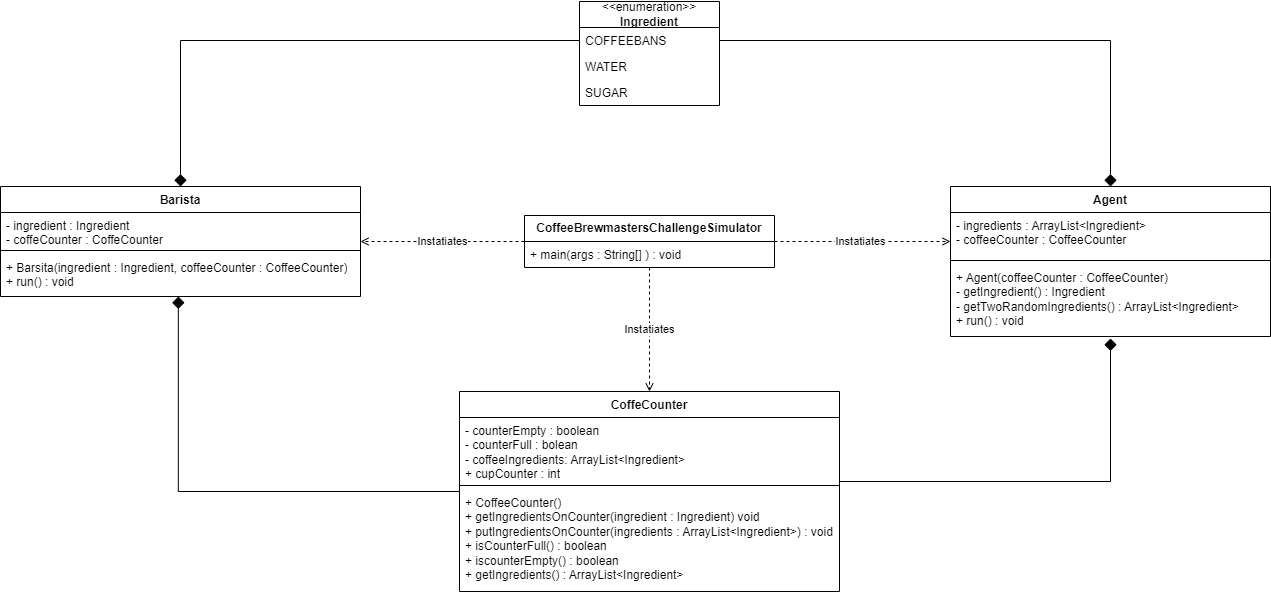

The diagram above was exported from draw.io. Its source (the exported page's mxGraphModel, read from the mxfile embedded in the PNG):
<mxGraphModel dx="2261" dy="780" grid="1" gridSize="10" guides="1" tooltips="1" connect="1" arrows="1" fold="1" page="1" pageScale="1" pageWidth="827" pageHeight="1169" math="0" shadow="0">
  <root>
    <mxCell id="WIyWlLk6GJQsqaUBKTNV-0" />
    <mxCell id="WIyWlLk6GJQsqaUBKTNV-1" parent="WIyWlLk6GJQsqaUBKTNV-0" />
    <mxCell id="72Vw6QfsdEZx0oD7mIqK-0" value="Agent" style="swimlane;fontStyle=1;align=center;verticalAlign=top;childLayout=stackLayout;horizontal=1;startSize=26;horizontalStack=0;resizeParent=1;resizeParentMax=0;resizeLast=0;collapsible=1;marginBottom=0;whiteSpace=wrap;html=1;" vertex="1" parent="WIyWlLk6GJQsqaUBKTNV-1">
      <mxGeometry x="820" y="315" width="320" height="150" as="geometry" />
    </mxCell>
    <mxCell id="72Vw6QfsdEZx0oD7mIqK-1" value="- ingredients : ArrayList&amp;lt;Ingredient&amp;gt;&lt;br&gt;- coffeeCounter : CoffeeCounter" style="text;strokeColor=none;fillColor=none;align=left;verticalAlign=top;spacingLeft=4;spacingRight=4;overflow=hidden;rotatable=0;points=[[0,0.5],[1,0.5]];portConstraint=eastwest;whiteSpace=wrap;html=1;" vertex="1" parent="72Vw6QfsdEZx0oD7mIqK-0">
      <mxGeometry y="26" width="320" height="44" as="geometry" />
    </mxCell>
    <mxCell id="72Vw6QfsdEZx0oD7mIqK-2" value="" style="line;strokeWidth=1;fillColor=none;align=left;verticalAlign=middle;spacingTop=-1;spacingLeft=3;spacingRight=3;rotatable=0;labelPosition=right;points=[];portConstraint=eastwest;strokeColor=inherit;" vertex="1" parent="72Vw6QfsdEZx0oD7mIqK-0">
      <mxGeometry y="70" width="320" height="8" as="geometry" />
    </mxCell>
    <mxCell id="72Vw6QfsdEZx0oD7mIqK-3" value="+ Agent(coffeeCounter : CoffeeCounter)&lt;br&gt;- getIngredient() : Ingredient&lt;br&gt;- getTwoRandomIngredients() : ArrayList&amp;lt;Ingredient&amp;gt;&lt;br&gt;+ run() : void" style="text;strokeColor=none;fillColor=none;align=left;verticalAlign=top;spacingLeft=4;spacingRight=4;overflow=hidden;rotatable=0;points=[[0,0.5],[1,0.5]];portConstraint=eastwest;whiteSpace=wrap;html=1;" vertex="1" parent="72Vw6QfsdEZx0oD7mIqK-0">
      <mxGeometry y="78" width="320" height="72" as="geometry" />
    </mxCell>
    <mxCell id="72Vw6QfsdEZx0oD7mIqK-28" style="edgeStyle=orthogonalEdgeStyle;rounded=0;orthogonalLoop=1;jettySize=auto;html=1;exitX=0.5;exitY=0;exitDx=0;exitDy=0;entryX=0;entryY=0.5;entryDx=0;entryDy=0;endArrow=none;endFill=0;strokeWidth=1;startArrow=diamond;startFill=1;targetPerimeterSpacing=0;endSize=6;startSize=10;" edge="1" parent="WIyWlLk6GJQsqaUBKTNV-1" source="72Vw6QfsdEZx0oD7mIqK-8" target="72Vw6QfsdEZx0oD7mIqK-37">
      <mxGeometry relative="1" as="geometry">
        <mxPoint x="400" y="173" as="targetPoint" />
      </mxGeometry>
    </mxCell>
    <mxCell id="72Vw6QfsdEZx0oD7mIqK-8" value="Barista" style="swimlane;fontStyle=1;align=center;verticalAlign=top;childLayout=stackLayout;horizontal=1;startSize=26;horizontalStack=0;resizeParent=1;resizeParentMax=0;resizeLast=0;collapsible=1;marginBottom=0;whiteSpace=wrap;html=1;" vertex="1" parent="WIyWlLk6GJQsqaUBKTNV-1">
      <mxGeometry x="-130" y="315" width="360" height="110" as="geometry" />
    </mxCell>
    <mxCell id="72Vw6QfsdEZx0oD7mIqK-9" value="- ingredient : Ingredient&lt;br&gt;- coffeCounter : CoffeCounter" style="text;strokeColor=none;fillColor=none;align=left;verticalAlign=top;spacingLeft=4;spacingRight=4;overflow=hidden;rotatable=0;points=[[0,0.5],[1,0.5]];portConstraint=eastwest;whiteSpace=wrap;html=1;" vertex="1" parent="72Vw6QfsdEZx0oD7mIqK-8">
      <mxGeometry y="26" width="360" height="34" as="geometry" />
    </mxCell>
    <mxCell id="72Vw6QfsdEZx0oD7mIqK-10" value="" style="line;strokeWidth=1;fillColor=none;align=left;verticalAlign=middle;spacingTop=-1;spacingLeft=3;spacingRight=3;rotatable=0;labelPosition=right;points=[];portConstraint=eastwest;strokeColor=inherit;" vertex="1" parent="72Vw6QfsdEZx0oD7mIqK-8">
      <mxGeometry y="60" width="360" height="8" as="geometry" />
    </mxCell>
    <mxCell id="72Vw6QfsdEZx0oD7mIqK-11" value="+ Barsita(ingredient : Ingredient, coffeeCounter : CoffeeCounter)&lt;br&gt;+ run() : void" style="text;strokeColor=none;fillColor=none;align=left;verticalAlign=top;spacingLeft=4;spacingRight=4;overflow=hidden;rotatable=0;points=[[0,0.5],[1,0.5]];portConstraint=eastwest;whiteSpace=wrap;html=1;" vertex="1" parent="72Vw6QfsdEZx0oD7mIqK-8">
      <mxGeometry y="68" width="360" height="42" as="geometry" />
    </mxCell>
    <mxCell id="72Vw6QfsdEZx0oD7mIqK-20" value="CoffeCounter" style="swimlane;fontStyle=1;align=center;verticalAlign=top;childLayout=stackLayout;horizontal=1;startSize=26;horizontalStack=0;resizeParent=1;resizeParentMax=0;resizeLast=0;collapsible=1;marginBottom=0;whiteSpace=wrap;html=1;" vertex="1" parent="WIyWlLk6GJQsqaUBKTNV-1">
      <mxGeometry x="329" y="520" width="380" height="200" as="geometry" />
    </mxCell>
    <mxCell id="72Vw6QfsdEZx0oD7mIqK-21" value="- counterEmpty : boolean&lt;br&gt;- counterFull : bolean&lt;br&gt;- coffeeIngredients: ArrayList&amp;lt;Ingredient&amp;gt;&lt;br&gt;+ cupCounter : int" style="text;strokeColor=none;fillColor=none;align=left;verticalAlign=top;spacingLeft=4;spacingRight=4;overflow=hidden;rotatable=0;points=[[0,0.5],[1,0.5]];portConstraint=eastwest;whiteSpace=wrap;html=1;" vertex="1" parent="72Vw6QfsdEZx0oD7mIqK-20">
      <mxGeometry y="26" width="380" height="64" as="geometry" />
    </mxCell>
    <mxCell id="72Vw6QfsdEZx0oD7mIqK-22" value="" style="line;strokeWidth=1;fillColor=none;align=left;verticalAlign=middle;spacingTop=-1;spacingLeft=3;spacingRight=3;rotatable=0;labelPosition=right;points=[];portConstraint=eastwest;strokeColor=inherit;" vertex="1" parent="72Vw6QfsdEZx0oD7mIqK-20">
      <mxGeometry y="90" width="380" height="8" as="geometry" />
    </mxCell>
    <mxCell id="72Vw6QfsdEZx0oD7mIqK-23" value="+ CoffeeCounter()&lt;br&gt;+&amp;nbsp;getIngredientsOnCounter(ingredient : Ingredient) void&lt;br&gt;+&amp;nbsp;putIngredientsOnCounter(ingredients : ArrayList&amp;lt;Ingredient&amp;gt;) : void&lt;br&gt;+ isCounterFull() : boolean&lt;br&gt;+ iscounterEmpty() : boolean&lt;br&gt;+ getIngredients() : ArrayList&amp;lt;Ingredient&amp;gt;" style="text;strokeColor=none;fillColor=none;align=left;verticalAlign=top;spacingLeft=4;spacingRight=4;overflow=hidden;rotatable=0;points=[[0,0.5],[1,0.5]];portConstraint=eastwest;whiteSpace=wrap;html=1;" vertex="1" parent="72Vw6QfsdEZx0oD7mIqK-20">
      <mxGeometry y="98" width="380" height="102" as="geometry" />
    </mxCell>
    <mxCell id="72Vw6QfsdEZx0oD7mIqK-32" value="Instatiates" style="edgeStyle=orthogonalEdgeStyle;rounded=0;orthogonalLoop=1;jettySize=auto;html=1;startArrow=none;startFill=0;dashed=1;endArrow=open;endFill=0;" edge="1" parent="WIyWlLk6GJQsqaUBKTNV-1" source="72Vw6QfsdEZx0oD7mIqK-24">
      <mxGeometry relative="1" as="geometry">
        <mxPoint x="230" y="370" as="targetPoint" />
        <Array as="points">
          <mxPoint x="230" y="370" />
        </Array>
        <mxPoint as="offset" />
      </mxGeometry>
    </mxCell>
    <mxCell id="72Vw6QfsdEZx0oD7mIqK-33" value="&lt;span style=&quot;color: rgb(0, 0, 0); font-family: Helvetica; font-size: 11px; font-style: normal; font-variant-ligatures: normal; font-variant-caps: normal; font-weight: 400; letter-spacing: normal; orphans: 2; text-align: center; text-indent: 0px; text-transform: none; widows: 2; word-spacing: 0px; -webkit-text-stroke-width: 0px; background-color: rgb(255, 255, 255); text-decoration-thickness: initial; text-decoration-style: initial; text-decoration-color: initial; float: none; display: inline !important;&quot;&gt;Instatiates&lt;/span&gt;" style="edgeStyle=orthogonalEdgeStyle;rounded=0;orthogonalLoop=1;jettySize=auto;html=1;dashed=1;endArrow=open;endFill=0;" edge="1" parent="WIyWlLk6GJQsqaUBKTNV-1" source="72Vw6QfsdEZx0oD7mIqK-24">
      <mxGeometry x="-0.0227" relative="1" as="geometry">
        <mxPoint x="820" y="370" as="targetPoint" />
        <Array as="points">
          <mxPoint x="820" y="370" />
        </Array>
        <mxPoint as="offset" />
      </mxGeometry>
    </mxCell>
    <mxCell id="72Vw6QfsdEZx0oD7mIqK-34" value="&lt;span style=&quot;color: rgb(0, 0, 0); font-family: Helvetica; font-size: 11px; font-style: normal; font-variant-ligatures: normal; font-variant-caps: normal; font-weight: 400; letter-spacing: normal; orphans: 2; text-align: center; text-indent: 0px; text-transform: none; widows: 2; word-spacing: 0px; -webkit-text-stroke-width: 0px; background-color: rgb(255, 255, 255); text-decoration-thickness: initial; text-decoration-style: initial; text-decoration-color: initial; float: none; display: inline !important;&quot;&gt;Instatiates&lt;/span&gt;" style="edgeStyle=orthogonalEdgeStyle;rounded=0;orthogonalLoop=1;jettySize=auto;html=1;entryX=0.5;entryY=0;entryDx=0;entryDy=0;dashed=1;endArrow=open;endFill=0;" edge="1" parent="WIyWlLk6GJQsqaUBKTNV-1" source="72Vw6QfsdEZx0oD7mIqK-24" target="72Vw6QfsdEZx0oD7mIqK-20">
      <mxGeometry relative="1" as="geometry" />
    </mxCell>
    <mxCell id="72Vw6QfsdEZx0oD7mIqK-24" value="&lt;b&gt;CoffeeBrewmastersChallengeSimulator&lt;/b&gt;" style="swimlane;fontStyle=0;childLayout=stackLayout;horizontal=1;startSize=26;fillColor=none;horizontalStack=0;resizeParent=1;resizeParentMax=0;resizeLast=0;collapsible=1;marginBottom=0;whiteSpace=wrap;html=1;" vertex="1" parent="WIyWlLk6GJQsqaUBKTNV-1">
      <mxGeometry x="394" y="344" width="250" height="52" as="geometry" />
    </mxCell>
    <mxCell id="72Vw6QfsdEZx0oD7mIqK-25" value="+ main(args : String[] ) : void" style="text;strokeColor=none;fillColor=none;align=left;verticalAlign=top;spacingLeft=4;spacingRight=4;overflow=hidden;rotatable=0;points=[[0,0.5],[1,0.5]];portConstraint=eastwest;whiteSpace=wrap;html=1;" vertex="1" parent="72Vw6QfsdEZx0oD7mIqK-24">
      <mxGeometry y="26" width="250" height="26" as="geometry" />
    </mxCell>
    <mxCell id="72Vw6QfsdEZx0oD7mIqK-29" style="edgeStyle=orthogonalEdgeStyle;rounded=0;orthogonalLoop=1;jettySize=auto;html=1;exitX=1;exitY=0.5;exitDx=0;exitDy=0;entryX=0.5;entryY=0;entryDx=0;entryDy=0;startSize=6;endArrow=diamond;endFill=1;endSize=10;" edge="1" parent="WIyWlLk6GJQsqaUBKTNV-1" source="72Vw6QfsdEZx0oD7mIqK-37" target="72Vw6QfsdEZx0oD7mIqK-0">
      <mxGeometry relative="1" as="geometry">
        <mxPoint x="610" y="173" as="sourcePoint" />
      </mxGeometry>
    </mxCell>
    <mxCell id="72Vw6QfsdEZx0oD7mIqK-30" style="edgeStyle=orthogonalEdgeStyle;rounded=0;orthogonalLoop=1;jettySize=auto;html=1;exitX=0;exitY=0.5;exitDx=0;exitDy=0;entryX=0.494;entryY=1;entryDx=0;entryDy=0;entryPerimeter=0;endArrow=diamond;endFill=1;startSize=6;endSize=10;" edge="1" parent="WIyWlLk6GJQsqaUBKTNV-1" source="72Vw6QfsdEZx0oD7mIqK-20" target="72Vw6QfsdEZx0oD7mIqK-11">
      <mxGeometry relative="1" as="geometry" />
    </mxCell>
    <mxCell id="72Vw6QfsdEZx0oD7mIqK-35" style="edgeStyle=orthogonalEdgeStyle;rounded=0;orthogonalLoop=1;jettySize=auto;html=1;entryX=0.5;entryY=1.028;entryDx=0;entryDy=0;entryPerimeter=0;endArrow=diamond;endFill=1;endSize=10;" edge="1" parent="WIyWlLk6GJQsqaUBKTNV-1" source="72Vw6QfsdEZx0oD7mIqK-21" target="72Vw6QfsdEZx0oD7mIqK-3">
      <mxGeometry relative="1" as="geometry">
        <Array as="points">
          <mxPoint x="980" y="610" />
        </Array>
      </mxGeometry>
    </mxCell>
    <mxCell id="72Vw6QfsdEZx0oD7mIqK-36" value="&amp;lt;&amp;lt;enumeration&amp;gt;&amp;gt;&lt;br&gt;&lt;b&gt;Ingredient&lt;/b&gt;" style="swimlane;fontStyle=0;childLayout=stackLayout;horizontal=1;startSize=26;fillColor=none;horizontalStack=0;resizeParent=1;resizeParentMax=0;resizeLast=0;collapsible=1;marginBottom=0;whiteSpace=wrap;html=1;" vertex="1" parent="WIyWlLk6GJQsqaUBKTNV-1">
      <mxGeometry x="449" y="130" width="140" height="104" as="geometry" />
    </mxCell>
    <mxCell id="72Vw6QfsdEZx0oD7mIqK-37" value="COFFEEBANS" style="text;strokeColor=none;fillColor=none;align=left;verticalAlign=top;spacingLeft=4;spacingRight=4;overflow=hidden;rotatable=0;points=[[0,0.5],[1,0.5]];portConstraint=eastwest;whiteSpace=wrap;html=1;" vertex="1" parent="72Vw6QfsdEZx0oD7mIqK-36">
      <mxGeometry y="26" width="140" height="26" as="geometry" />
    </mxCell>
    <mxCell id="72Vw6QfsdEZx0oD7mIqK-38" value="WATER" style="text;strokeColor=none;fillColor=none;align=left;verticalAlign=top;spacingLeft=4;spacingRight=4;overflow=hidden;rotatable=0;points=[[0,0.5],[1,0.5]];portConstraint=eastwest;whiteSpace=wrap;html=1;" vertex="1" parent="72Vw6QfsdEZx0oD7mIqK-36">
      <mxGeometry y="52" width="140" height="26" as="geometry" />
    </mxCell>
    <mxCell id="72Vw6QfsdEZx0oD7mIqK-39" value="SUGAR" style="text;strokeColor=none;fillColor=none;align=left;verticalAlign=top;spacingLeft=4;spacingRight=4;overflow=hidden;rotatable=0;points=[[0,0.5],[1,0.5]];portConstraint=eastwest;whiteSpace=wrap;html=1;" vertex="1" parent="72Vw6QfsdEZx0oD7mIqK-36">
      <mxGeometry y="78" width="140" height="26" as="geometry" />
    </mxCell>
  </root>
</mxGraphModel>